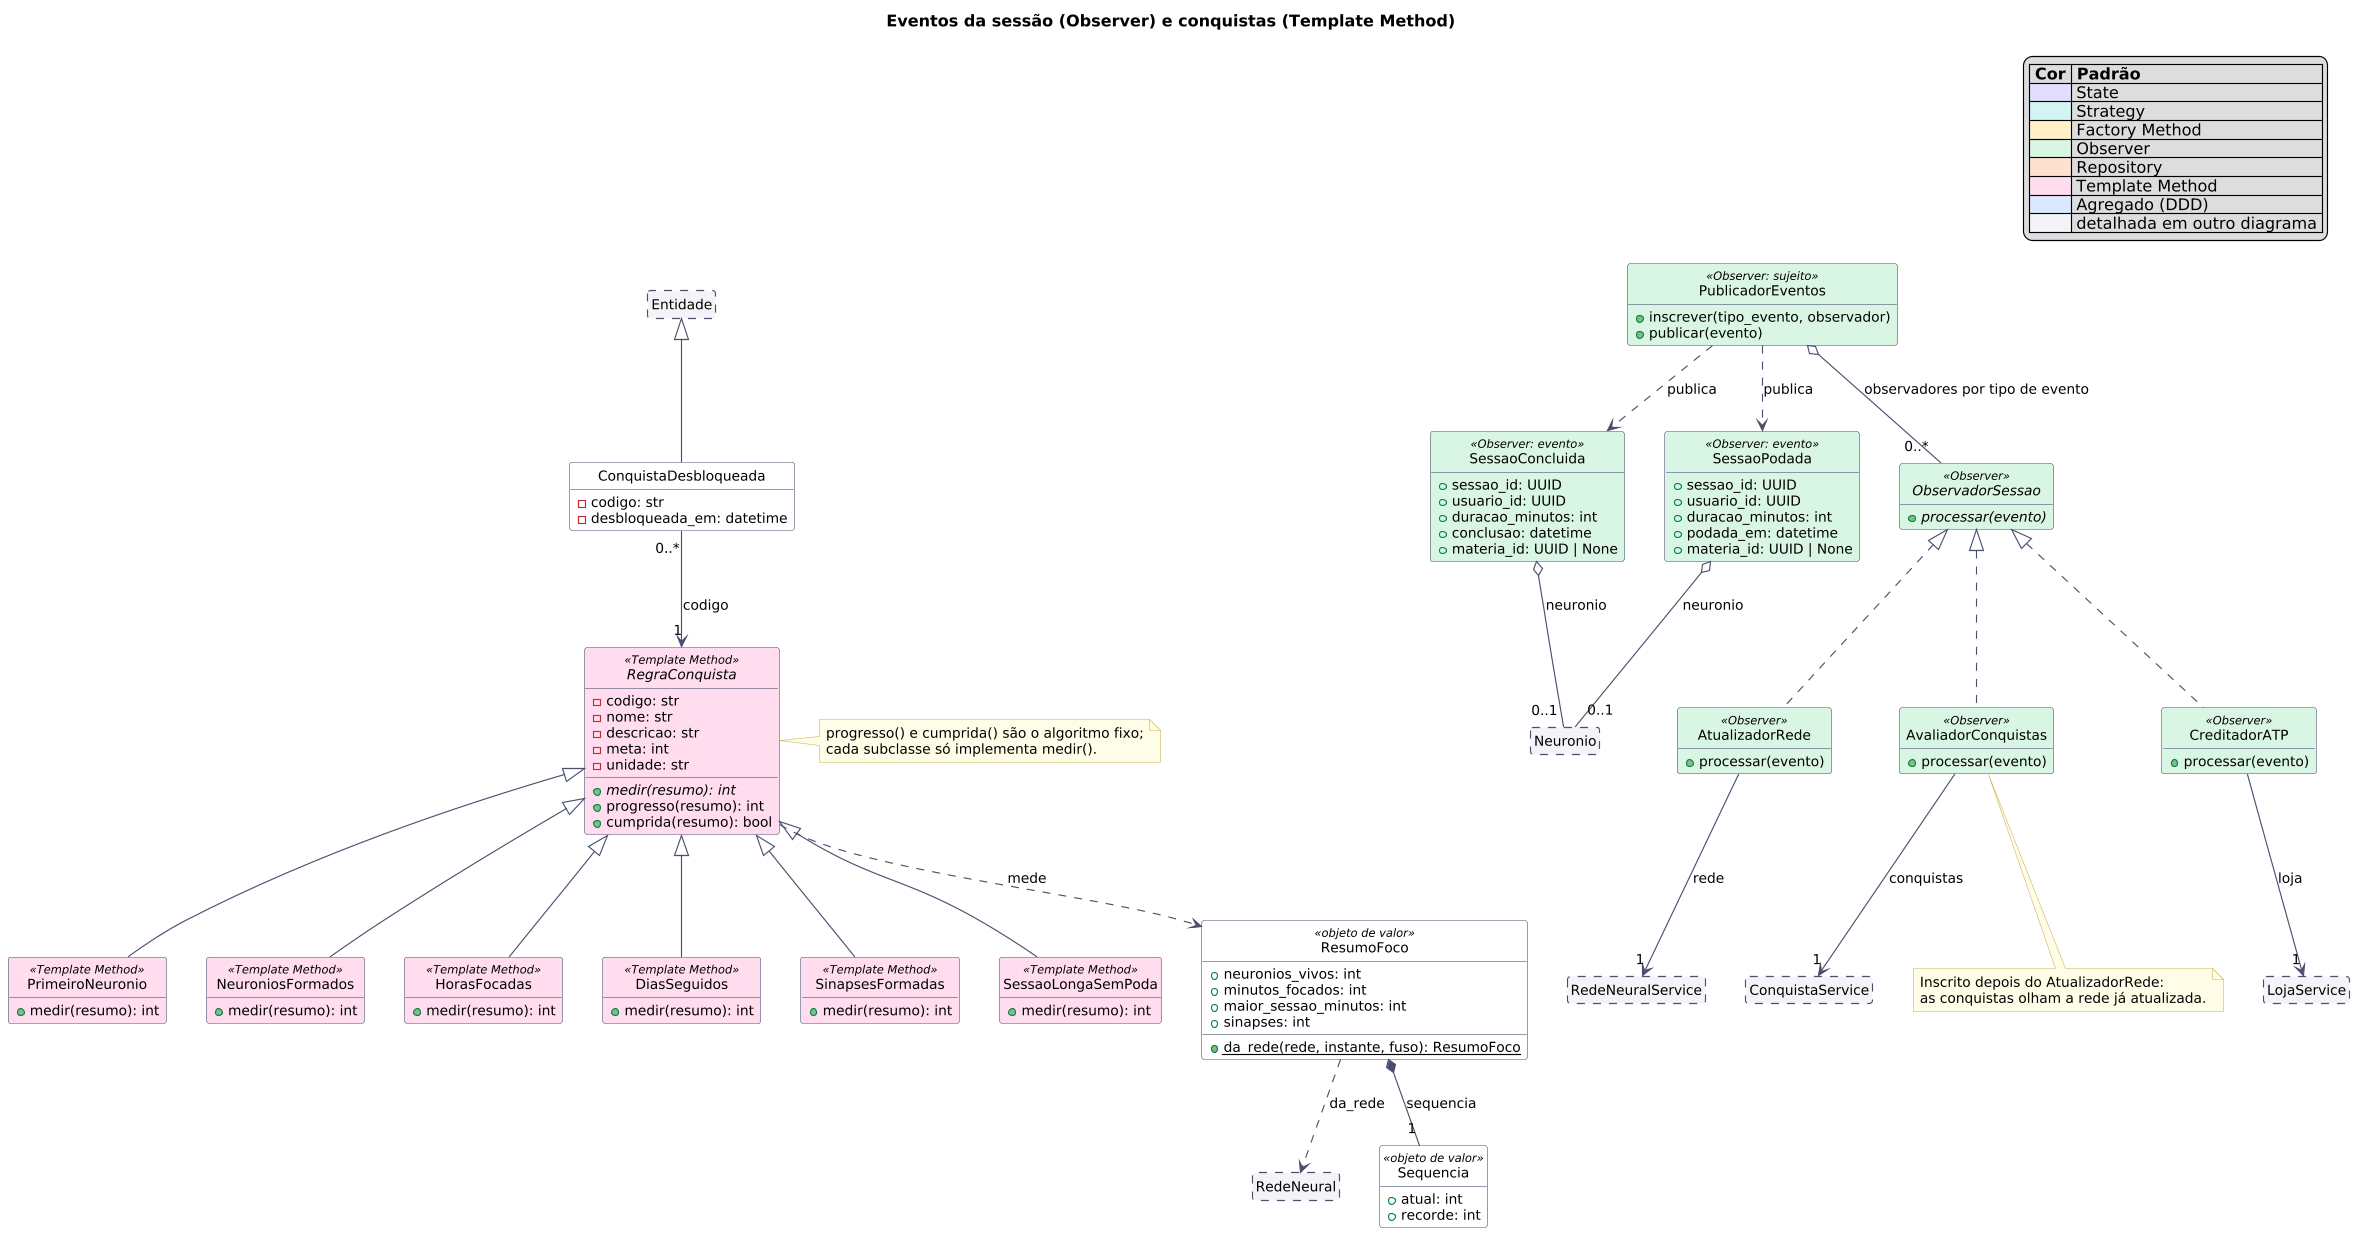

The diagram above was rendered by PlantUML. Its source (embedded in the PNG):
@startuml classes-eventos
!include estilo-classes.iuml
title Eventos da sessão (Observer) e conquistas (Template Method)
$legenda_padroes()

class Entidade $REF
class Neuronio $REF
class RedeNeural $REF
class RedeNeuralService $REF
class ConquistaService $REF
class LojaService $REF

class SessaoConcluida <<Observer: evento>> $OBSERVER {
  + sessao_id: UUID
  + usuario_id: UUID
  + duracao_minutos: int
  + conclusao: datetime
  + materia_id: UUID | None
}
class SessaoPodada <<Observer: evento>> $OBSERVER {
  + sessao_id: UUID
  + usuario_id: UUID
  + duracao_minutos: int
  + podada_em: datetime
  + materia_id: UUID | None
}
class PublicadorEventos <<Observer: sujeito>> $OBSERVER {
  + inscrever(tipo_evento, observador)
  + publicar(evento)
}
interface ObservadorSessao <<Observer>> $OBSERVER {
  + processar(evento) {abstract}
}
class AtualizadorRede <<Observer>> $OBSERVER {
  + processar(evento)
}
class AvaliadorConquistas <<Observer>> $OBSERVER {
  + processar(evento)
}
class CreditadorATP <<Observer>> $OBSERVER {
  + processar(evento)
}
note bottom of AvaliadorConquistas
  Inscrito depois do AtualizadorRede:
  as conquistas olham a rede já atualizada.
end note

abstract class RegraConquista <<Template Method>> $TEMPLATE {
  - codigo: str
  - nome: str
  - descricao: str
  - meta: int
  - unidade: str
  + medir(resumo): int {abstract}
  + progresso(resumo): int
  + cumprida(resumo): bool
}
note right of RegraConquista
  progresso() e cumprida() são o algoritmo fixo;
  cada subclasse só implementa medir().
end note
class PrimeiroNeuronio <<Template Method>> $TEMPLATE {
  + medir(resumo): int
}
class NeuroniosFormados <<Template Method>> $TEMPLATE {
  + medir(resumo): int
}
class HorasFocadas <<Template Method>> $TEMPLATE {
  + medir(resumo): int
}
class DiasSeguidos <<Template Method>> $TEMPLATE {
  + medir(resumo): int
}
class SinapsesFormadas <<Template Method>> $TEMPLATE {
  + medir(resumo): int
}
class SessaoLongaSemPoda <<Template Method>> $TEMPLATE {
  + medir(resumo): int
}

class ResumoFoco <<objeto de valor>> {
  + neuronios_vivos: int
  + minutos_focados: int
  + maior_sessao_minutos: int
  + sinapses: int
  + da_rede(rede, instante, fuso): ResumoFoco {static}
}
class Sequencia <<objeto de valor>> {
  + atual: int
  + recorde: int
}

class ConquistaDesbloqueada {
  - codigo: str
  - desbloqueada_em: datetime
}

ObservadorSessao <|.. AtualizadorRede
ObservadorSessao <|.. AvaliadorConquistas
ObservadorSessao <|.. CreditadorATP
RegraConquista <|-- PrimeiroNeuronio
RegraConquista <|-- NeuroniosFormados
RegraConquista <|-- HorasFocadas
RegraConquista <|-- DiasSeguidos
RegraConquista <|-- SinapsesFormadas
RegraConquista <|-- SessaoLongaSemPoda
Entidade <|-- ConquistaDesbloqueada

PublicadorEventos o-- "0..*" ObservadorSessao : observadores por tipo de evento
PublicadorEventos ..> SessaoConcluida : publica
PublicadorEventos ..> SessaoPodada : publica
SessaoConcluida o-- "0..1" Neuronio : neuronio
SessaoPodada o-- "0..1" Neuronio : neuronio

AtualizadorRede --> "1" RedeNeuralService : rede
AvaliadorConquistas --> "1" ConquistaService : conquistas
CreditadorATP --> "1" LojaService : loja

RegraConquista ..> ResumoFoco : mede
ResumoFoco *-- "1" Sequencia : sequencia
ResumoFoco ..> RedeNeural : da_rede
ConquistaDesbloqueada "0..*" --> "1" RegraConquista : codigo
@enduml